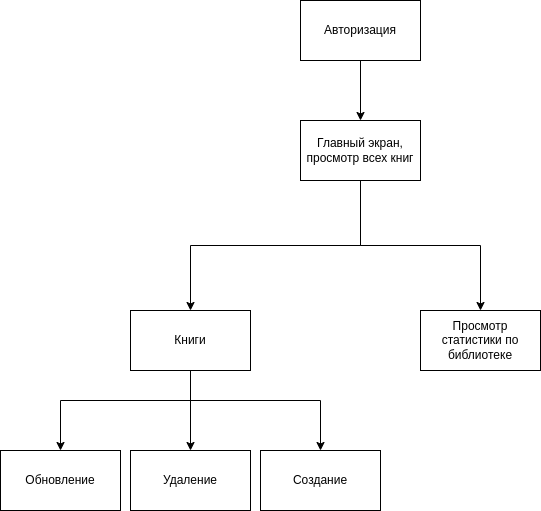

The diagram above was exported from draw.io. Its source (the exported page's mxGraphModel, read from the mxfile embedded in the PNG):
<mxGraphModel dx="1259" dy="662" grid="1" gridSize="10" guides="1" tooltips="1" connect="1" arrows="1" fold="1" page="1" pageScale="1" pageWidth="827" pageHeight="1169" math="0" shadow="0">
  <root>
    <mxCell id="0" />
    <mxCell id="1" parent="0" />
    <mxCell id="W8ze5eyBtEVG8cg6jctG-5" style="edgeStyle=orthogonalEdgeStyle;rounded=0;orthogonalLoop=1;jettySize=auto;html=1;exitX=0.5;exitY=1;exitDx=0;exitDy=0;entryX=0.5;entryY=0;entryDx=0;entryDy=0;" parent="1" source="W8ze5eyBtEVG8cg6jctG-1" target="W8ze5eyBtEVG8cg6jctG-4" edge="1">
      <mxGeometry relative="1" as="geometry" />
    </mxCell>
    <mxCell id="W8ze5eyBtEVG8cg6jctG-1" value="Авторизация" style="rounded=0;whiteSpace=wrap;html=1;" parent="1" vertex="1">
      <mxGeometry x="340" y="60" width="120" height="60" as="geometry" />
    </mxCell>
    <mxCell id="W8ze5eyBtEVG8cg6jctG-8" style="edgeStyle=orthogonalEdgeStyle;rounded=0;orthogonalLoop=1;jettySize=auto;html=1;exitX=0.5;exitY=1;exitDx=0;exitDy=0;entryX=0.5;entryY=0;entryDx=0;entryDy=0;" parent="1" source="W8ze5eyBtEVG8cg6jctG-4" target="W8ze5eyBtEVG8cg6jctG-7" edge="1">
      <mxGeometry relative="1" as="geometry" />
    </mxCell>
    <mxCell id="W8ze5eyBtEVG8cg6jctG-10" style="edgeStyle=orthogonalEdgeStyle;rounded=0;orthogonalLoop=1;jettySize=auto;html=1;exitX=0.5;exitY=1;exitDx=0;exitDy=0;" parent="1" source="W8ze5eyBtEVG8cg6jctG-4" target="W8ze5eyBtEVG8cg6jctG-9" edge="1">
      <mxGeometry relative="1" as="geometry" />
    </mxCell>
    <mxCell id="W8ze5eyBtEVG8cg6jctG-4" value="Главный экран, просмотр всех книг" style="rounded=0;whiteSpace=wrap;html=1;" parent="1" vertex="1">
      <mxGeometry x="340" y="180" width="120" height="60" as="geometry" />
    </mxCell>
    <mxCell id="W8ze5eyBtEVG8cg6jctG-26" style="edgeStyle=orthogonalEdgeStyle;rounded=0;orthogonalLoop=1;jettySize=auto;html=1;exitX=0.5;exitY=1;exitDx=0;exitDy=0;" parent="1" source="W8ze5eyBtEVG8cg6jctG-7" target="ane1R7XcC_2IQX0IaFLl-2" edge="1">
      <mxGeometry relative="1" as="geometry">
        <Array as="points">
          <mxPoint x="230" y="460" />
          <mxPoint x="100" y="460" />
          <mxPoint x="100" y="510" />
          <mxPoint x="110" y="510" />
        </Array>
        <mxPoint x="90" y="510" as="targetPoint" />
      </mxGeometry>
    </mxCell>
    <mxCell id="W8ze5eyBtEVG8cg6jctG-7" value="Книги" style="rounded=0;whiteSpace=wrap;html=1;" parent="1" vertex="1">
      <mxGeometry x="170" y="370" width="120" height="60" as="geometry" />
    </mxCell>
    <mxCell id="W8ze5eyBtEVG8cg6jctG-9" value="Просмотр статистики по библиотеке" style="rounded=0;whiteSpace=wrap;html=1;" parent="1" vertex="1">
      <mxGeometry x="460" y="370" width="120" height="60" as="geometry" />
    </mxCell>
    <mxCell id="W8ze5eyBtEVG8cg6jctG-24" value="" style="edgeStyle=orthogonalEdgeStyle;rounded=0;orthogonalLoop=1;jettySize=auto;html=1;exitX=0.5;exitY=1;exitDx=0;exitDy=0;entryX=0.5;entryY=0;entryDx=0;entryDy=0;" parent="1" source="W8ze5eyBtEVG8cg6jctG-7" target="W8ze5eyBtEVG8cg6jctG-11" edge="1">
      <mxGeometry relative="1" as="geometry">
        <mxPoint x="230" y="430" as="sourcePoint" />
        <mxPoint x="350" y="750" as="targetPoint" />
        <Array as="points">
          <mxPoint x="230" y="460" />
          <mxPoint x="360" y="460" />
        </Array>
      </mxGeometry>
    </mxCell>
    <mxCell id="W8ze5eyBtEVG8cg6jctG-11" value="Создание" style="rounded=0;whiteSpace=wrap;html=1;" parent="1" vertex="1">
      <mxGeometry x="300" y="510" width="120" height="60" as="geometry" />
    </mxCell>
    <mxCell id="ane1R7XcC_2IQX0IaFLl-2" value="Обновление" style="rounded=0;whiteSpace=wrap;html=1;" vertex="1" parent="1">
      <mxGeometry x="40" y="510" width="120" height="60" as="geometry" />
    </mxCell>
    <mxCell id="ane1R7XcC_2IQX0IaFLl-3" value="Удаление&lt;br&gt;" style="rounded=0;whiteSpace=wrap;html=1;" vertex="1" parent="1">
      <mxGeometry x="170" y="510" width="120" height="60" as="geometry" />
    </mxCell>
    <mxCell id="ane1R7XcC_2IQX0IaFLl-4" value="" style="endArrow=classic;html=1;rounded=0;entryX=0.5;entryY=0;entryDx=0;entryDy=0;exitX=0.5;exitY=1;exitDx=0;exitDy=0;" edge="1" parent="1" source="W8ze5eyBtEVG8cg6jctG-7" target="ane1R7XcC_2IQX0IaFLl-3">
      <mxGeometry width="50" height="50" relative="1" as="geometry">
        <mxPoint x="340" y="420" as="sourcePoint" />
        <mxPoint x="390" y="370" as="targetPoint" />
      </mxGeometry>
    </mxCell>
  </root>
</mxGraphModel>